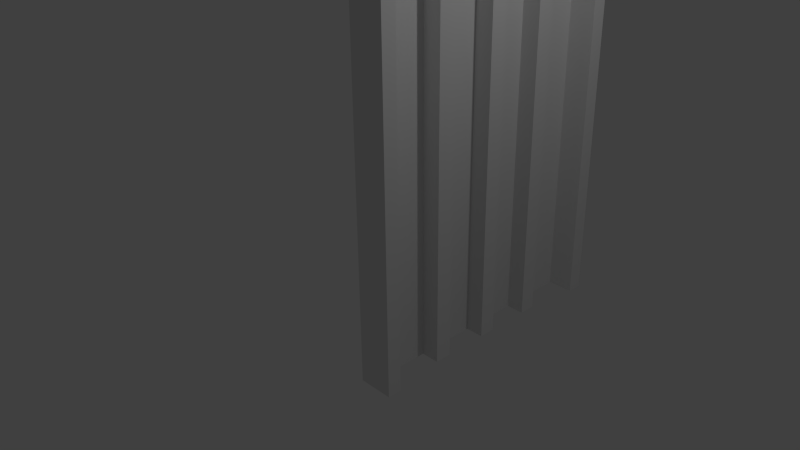 # Source: facade_2.blend  (saved by Blender 2.70.0; exported with 4.5.12 LTS)
import bpy
from mathutils import Matrix  # noqa: F401  (used for matrix-valued properties, if any)

bpy.ops.wm.read_factory_settings(use_empty=True)
scene = bpy.context.scene
scene.name = 'Scene'

# ---- collections
col_collection_1 = bpy.data.collections.new('Collection 1'); scene.collection.children.link(col_collection_1)

# ---- materials (node trees are filled in below, after node groups)
mat_material = bpy.data.materials.new('Material')
mat_material.alpha_threshold = 0.0
mat_material.use_transparent_shadow = False
mat_material.roughness = 0.5
mat_material.line_color = (0.0, 0.0, 0.0, 1.0)

# ---- material node trees

# ---- world
world_world = bpy.data.worlds.new('World'); scene.world = world_world
world_world.color = (0.05088, 0.05088, 0.05088)
world_world.use_sun_shadow = False
world_world.sun_shadow_jitter_overblur = 0.0
world_world.cycles.sampling_method = 'MANUAL'
world_world.cycles.sample_map_resolution = 256

# ---- cameras
cam_camera = bpy.data.cameras.new('Camera')
cam_camera.clip_end = 100.0
cam_camera.lens = 35.0
cam_camera.sensor_width = 32.0
cam_camera.sensor_height = 18.0
cam_camera.ortho_scale = 7.314
cam_camera.dof.focus_distance = 0.0
cam_camera.dof.aperture_fstop = 128.0

# ---- lights
light_lamp = bpy.data.lights.new('Lamp', 'POINT')
light_lamp.transmission_factor = 0.0
light_lamp.cutoff_distance = 30.0
light_lamp.energy = 100.0
light_lamp.shadow_buffer_clip_start = 1.001
light_lamp.shadow_soft_size = 0.1
light_lamp.shadow_maximum_resolution = 0.006
light_lamp.use_absolute_resolution = True
light_lamp.cycles.use_multiple_importance_sampling = False

# ---- meshes
me_cube = bpy.data.meshes.new('Cube')
me_cube.from_pydata([(1.0, 2.666, -1.0), (1.0, -1.0, -1.0), (0.887, -1.0, -1.0), (0.887, 2.666, -1.0), (1.0, 2.666, 11.62), (1.0, -1.0, 11.62), (0.887, -1.0, 11.62), (0.887, 2.666, 11.62), (1.0, 2.462, -1.0), (1.0, 1.759, -1.0), (1.0, 1.535, -1.0), (1.0, 0.9448, -1.0), (1.0, 0.7208, -1.0), (1.0, 0.1302, -1.0), (1.0, -0.0938, -1.0), (1.0, -0.8103, -1.0), (0.887, -0.5927, -1.0), (0.887, -0.1854, -1.0), (0.887, 0.2218, -1.0), (0.887, 0.6291, -1.0), (0.887, 1.036, -1.0), (0.887, 1.444, -1.0), (0.887, 1.851, -1.0), (0.887, 2.258, -1.0), (1.0, 2.258, 11.62), (1.0, 1.851, 11.62), (1.0, 1.444, 11.62), (1.0, 1.036, 11.62), (1.0, 0.6291, 11.62), (1.0, 0.2218, 11.62), (1.0, -0.1854, 11.62), (1.0, -0.5927, 11.62), (0.887, -0.5927, 11.62), (0.887, -0.1854, 11.62), (0.887, 0.2218, 11.62), (0.887, 0.6291, 11.62), (0.887, 1.036, 11.62), (0.887, 1.444, 11.62), (0.887, 1.851, 11.62), (0.887, 2.258, 11.62), (1.0, 2.666, -0.4262), (1.0, 2.666, 0.1476), (1.0, 2.666, 0.7214), (1.0, 2.666, 1.295), (1.0, 2.666, 1.869), (1.0, 2.666, 2.443), (1.0, 2.666, 3.017), (1.0, 2.666, 3.59), (1.0, 2.666, 4.164), (1.0, 2.666, 4.738), (1.0, 2.666, 5.312), (1.0, 2.666, 5.886), (1.0, 2.666, 6.459), (1.0, 2.666, 7.033), (1.0, 2.666, 10.64), (1.0, 2.666, 8.181), (1.0, 2.666, 8.755), (1.0, 2.666, 9.328), (1.0, 2.666, 9.902), (1.0, 2.666, 10.48), (1.0, 2.666, 11.05), (1.0, -1.0, -0.4262), (1.0, -1.0, 0.1476), (1.0, -1.0, 0.7214), (1.0, -1.0, 1.295), (1.0, -1.0, 1.869), (1.0, -1.0, 2.443), (1.0, -1.0, 3.017), (1.0, -1.0, 3.59), (1.0, -1.0, 4.164), (1.0, -1.0, 4.738), (1.0, -1.0, 5.312), (1.0, -1.0, 5.886), (1.0, -1.0, 6.459), (1.0, -1.0, 7.033), (1.0, -1.0, 10.64), (1.0, -1.0, 8.181), (1.0, -1.0, 8.755), (1.0, -1.0, 9.328), (1.0, -1.0, 9.902), (1.0, -1.0, 10.48), (1.0, -1.0, 11.05), (0.887, -1.0, -0.4262), (0.887, -1.0, 0.1476), (0.887, -1.0, 0.7214), (0.887, -1.0, 1.295), (0.887, -1.0, 1.869), (0.887, -1.0, 2.443), (0.887, -1.0, 3.017), (0.887, -1.0, 3.59), (0.887, -1.0, 4.164), (0.887, -1.0, 4.738), (0.887, -1.0, 5.312), (0.887, -1.0, 5.886), (0.887, -1.0, 6.459), (0.887, -1.0, 7.033), (0.887, -1.0, 7.607), (0.887, -1.0, 8.181), (0.887, -1.0, 8.755), (0.887, -1.0, 9.328), (0.887, -1.0, 9.902), (0.887, -1.0, 10.48), (0.887, -1.0, 11.05), (0.887, 2.666, -0.4262), (0.887, 2.666, 0.1476), (0.887, 2.666, 0.7214), (0.887, 2.666, 1.295), (0.887, 2.666, 1.869), (0.887, 2.666, 2.443), (0.887, 2.666, 3.017), (0.887, 2.666, 3.59), (0.887, 2.666, 4.164), (0.887, 2.666, 4.738), (0.887, 2.666, 5.312), (0.887, 2.666, 5.886), (0.887, 2.666, 6.459), (0.887, 2.666, 7.033), (0.887, 2.666, 7.607), (0.887, 2.666, 8.181), (0.887, 2.666, 8.755), (0.887, 2.666, 9.328), (0.887, 2.666, 9.902), (0.887, 2.666, 10.48), (0.887, 2.666, 11.05), (1.0, 2.462, 10.64), (1.0, 2.462, 7.033), (1.0, 2.462, 6.459), (1.0, 2.462, 5.886), (1.0, 2.462, 5.312), (1.0, 2.462, 4.738), (1.0, 2.462, 4.164), (1.0, 2.462, 3.59), (1.0, 2.462, 3.017), (1.0, 2.462, 2.443), (1.0, 2.462, 1.869), (1.0, 2.462, 1.295), (1.0, 2.462, 0.7214), (1.0, 2.462, 0.1476), (1.0, 2.462, -0.4262), (1.0, 1.759, 10.64), (1.0, 1.759, 7.033), (1.0, 1.759, 6.459), (1.0, 1.759, 5.886), (1.0, 1.759, 5.312), (1.0, 1.759, 4.738), (1.0, 1.759, 4.164), (1.0, 1.759, 3.59), (1.0, 1.759, 3.017), (1.0, 1.759, 2.443), (1.0, 1.759, 1.869), (1.0, 1.759, 1.295), (1.0, 1.759, 0.7214), (1.0, 1.759, 0.1476), (1.0, 1.759, -0.4262), (1.0, 1.535, 10.64), (1.0, 1.535, 7.033), (1.0, 1.535, 6.459), (1.0, 1.535, 5.886), (1.0, 1.535, 5.312), (1.0, 1.535, 4.738), (1.0, 1.535, 4.164), (1.0, 1.535, 3.59), (1.0, 1.535, 3.017), (1.0, 1.535, 2.443), (1.0, 1.535, 1.869), (1.0, 1.535, 1.295), (1.0, 1.535, 0.7214), (1.0, 1.535, 0.1476), (1.0, 1.535, -0.4262), (1.0, 0.9448, 10.64), (1.0, 0.9448, 7.033), (1.0, 0.9448, 6.459), (1.0, 0.9448, 5.886), (1.0, 0.9448, 5.312), (1.0, 0.9448, 4.738), (1.0, 0.9448, 4.164), (1.0, 0.9448, 3.59), (1.0, 0.9448, 3.017), (1.0, 0.9448, 2.443), (1.0, 0.9448, 1.869), (1.0, 0.9448, 1.295), (1.0, 0.9448, 0.7214), (1.0, 0.9448, 0.1476), (1.0, 0.9448, -0.4262), (1.0, 0.7208, 10.64), (1.0, 0.7208, 7.033), (1.0, 0.7208, 6.459), (1.0, 0.7208, 5.886), (1.0, 0.7208, 5.312), (1.0, 0.7208, 4.738), (1.0, 0.7208, 4.164), (1.0, 0.7208, 3.59), (1.0, 0.7208, 3.017), (1.0, 0.7208, 2.443), (1.0, 0.7208, 1.869), (1.0, 0.7208, 1.295), (1.0, 0.7208, 0.7214), (1.0, 0.7208, 0.1476), (1.0, 0.7208, -0.4262), (1.0, 0.1302, 10.64), (1.0, 0.1302, 7.033), (1.0, 0.1302, 6.459), (1.0, 0.1302, 5.886), (1.0, 0.1302, 5.312), (1.0, 0.1302, 4.738), (1.0, 0.1302, 4.164), (1.0, 0.1302, 3.59), (1.0, 0.1302, 3.017), (1.0, 0.1302, 2.443), (1.0, 0.1302, 1.869), (1.0, 0.1302, 1.295), (1.0, 0.1302, 0.7214), (1.0, 0.1302, 0.1476), (1.0, 0.1302, -0.4262), (1.0, -0.0938, 10.64), (1.0, -0.0938, 7.033), (1.0, -0.0938, 6.459), (1.0, -0.0938, 5.886), (1.0, -0.0938, 5.312), (1.0, -0.0938, 4.738), (1.0, -0.0938, 4.164), (1.0, -0.0938, 3.59), (1.0, -0.0938, 3.017), (1.0, -0.0938, 2.443), (1.0, -0.0938, 1.869), (1.0, -0.0938, 1.295), (1.0, -0.0938, 0.7214), (1.0, -0.0938, 0.1476), (1.0, -0.0938, -0.4262), (1.0, -0.8103, 10.64), (1.0, -0.8103, 7.033), (1.0, -0.8103, 6.459), (1.0, -0.8103, 5.886), (1.0, -0.8103, 5.312), (1.0, -0.8103, 4.738), (1.0, -0.8103, 4.164), (1.0, -0.8103, 3.59), (1.0, -0.8103, 3.017), (1.0, -0.8103, 2.443), (1.0, -0.8103, 1.869), (1.0, -0.8103, 1.295), (1.0, -0.8103, 0.7214), (1.0, -0.8103, 0.1476), (1.0, -0.8103, -0.4262), (1.349, 2.666, -1.0), (1.349, -1.0, -1.0), (1.349, 2.462, -1.0), (1.245, 1.759, -1.0), (1.245, 1.535, -1.0), (1.245, 0.9448, -1.0), (1.245, 0.7208, -1.0), (1.245, 0.1302, -1.0), (1.245, -0.0938, -1.0), (1.349, -0.8103, -1.0), (1.349, 2.666, -0.4262), (1.349, 2.666, 0.1476), (1.349, 2.666, 0.7214), (1.349, 2.666, 1.295), (1.349, 2.666, 1.869), (1.349, 2.666, 2.443), (1.349, 2.666, 3.017), (1.349, 2.666, 3.59), (1.349, 2.666, 4.164), (1.349, 2.666, 4.738), (1.349, 2.666, 5.312), (1.349, 2.666, 5.886), (1.349, 2.666, 6.459), (1.349, 2.666, 7.033), (1.349, 2.666, 7.607), (1.349, -1.0, -0.4262), (1.349, -1.0, 0.1476), (1.349, -1.0, 0.7214), (1.349, -1.0, 1.295), (1.349, -1.0, 1.869), (1.349, -1.0, 2.443), (1.349, -1.0, 3.017), (1.349, -1.0, 3.59), (1.349, -1.0, 4.164), (1.349, -1.0, 4.738), (1.349, -1.0, 5.312), (1.349, -1.0, 5.886), (1.349, -1.0, 6.459), (1.349, -1.0, 7.033), (1.349, -1.0, 7.607), (1.349, 2.462, 7.607), (1.349, 2.462, 7.033), (1.349, 2.462, 6.459), (1.349, 2.462, 5.886), (1.349, 2.462, 5.312), (1.349, 2.462, 4.738), (1.349, 2.462, 4.164), (1.349, 2.462, 3.59), (1.349, 2.462, 3.017), (1.349, 2.462, 2.443), (1.349, 2.462, 1.869), (1.349, 2.462, 1.295), (1.349, 2.462, 0.7214), (1.349, 2.462, 0.1476), (1.349, 2.462, -0.4262), (1.245, 1.759, 7.607), (1.245, 1.759, 7.033), (1.245, 1.759, 6.459), (1.245, 1.759, 5.886), (1.245, 1.759, 5.312), (1.245, 1.759, 4.738), (1.245, 1.759, 4.164), (1.245, 1.759, 3.59), (1.245, 1.759, 3.017), (1.245, 1.759, 2.443), (1.245, 1.759, 1.869), (1.245, 1.759, 1.295), (1.245, 1.759, 0.7214), (1.245, 1.759, 0.1476), (1.245, 1.759, -0.4262), (1.245, 1.535, 7.607), (1.245, 1.535, 7.033), (1.245, 1.535, 6.459), (1.245, 1.535, 5.886), (1.245, 1.535, 5.312), (1.245, 1.535, 4.738), (1.245, 1.535, 4.164), (1.245, 1.535, 3.59), (1.245, 1.535, 3.017), (1.245, 1.535, 2.443), (1.245, 1.535, 1.869), (1.245, 1.535, 1.295), (1.245, 1.535, 0.7214), (1.245, 1.535, 0.1476), (1.245, 1.535, -0.4262), (1.245, 0.9448, 7.607), (1.245, 0.9448, 7.033), (1.245, 0.9448, 6.459), (1.245, 0.9448, 5.886), (1.245, 0.9448, 5.312), (1.245, 0.9448, 4.738), (1.245, 0.9448, 4.164), (1.245, 0.9448, 3.59), (1.245, 0.9448, 3.017), (1.245, 0.9448, 2.443), (1.245, 0.9448, 1.869), (1.245, 0.9448, 1.295), (1.245, 0.9448, 0.7214), (1.245, 0.9448, 0.1476), (1.245, 0.9448, -0.4262), (1.245, 0.7208, 7.607), (1.245, 0.7208, 7.033), (1.245, 0.7208, 6.459), (1.245, 0.7208, 5.886), (1.245, 0.7208, 5.312), (1.245, 0.7208, 4.738), (1.245, 0.7208, 4.164), (1.245, 0.7208, 3.59), (1.245, 0.7208, 3.017), (1.245, 0.7208, 2.443), (1.245, 0.7208, 1.869), (1.245, 0.7208, 1.295), (1.245, 0.7208, 0.7214), (1.245, 0.7208, 0.1476), (1.245, 0.7208, -0.4262), (1.245, 0.1302, 7.607), (1.245, 0.1302, 7.033), (1.245, 0.1302, 6.459), (1.245, 0.1302, 5.886), (1.245, 0.1302, 5.312), (1.245, 0.1302, 4.738), (1.245, 0.1302, 4.164), (1.245, 0.1302, 3.59), (1.245, 0.1302, 3.017), (1.245, 0.1302, 2.443), (1.245, 0.1302, 1.869), (1.245, 0.1302, 1.295), (1.245, 0.1302, 0.7214), (1.245, 0.1302, 0.1476), (1.245, 0.1302, -0.4262), (1.245, -0.0938, 7.607), (1.245, -0.0938, 7.033), (1.245, -0.0938, 6.459), (1.245, -0.0938, 5.886), (1.245, -0.0938, 5.312), (1.245, -0.0938, 4.738), (1.245, -0.0938, 4.164), (1.245, -0.0938, 3.59), (1.245, -0.0938, 3.017), (1.245, -0.0938, 2.443), (1.245, -0.0938, 1.869), (1.245, -0.0938, 1.295), (1.245, -0.0938, 0.7214), (1.245, -0.0938, 0.1476), (1.245, -0.0938, -0.4262), (1.349, -0.8103, 7.607), (1.349, -0.8103, 7.033), (1.349, -0.8103, 6.459), (1.349, -0.8103, 5.886), (1.349, -0.8103, 5.312), (1.349, -0.8103, 4.738), (1.349, -0.8103, 4.164), (1.349, -0.8103, 3.59), (1.349, -0.8103, 3.017), (1.349, -0.8103, 2.443), (1.349, -0.8103, 1.869), (1.349, -0.8103, 1.295), (1.349, -0.8103, 0.7214), (1.349, -0.8103, 0.1476), (1.349, -0.8103, -0.4262)], [], [(15, 1, 2, 16), (31, 32, 6, 5), (81, 5, 6, 102), (40, 0, 3, 103), (0, 8, 23, 3), (8, 9, 22, 23), (9, 10, 21, 22), (10, 11, 20, 21), (11, 12, 19, 20), (12, 13, 18, 19), (13, 14, 17, 18), (14, 15, 16, 17), (4, 7, 39, 24), (24, 39, 38, 25), (25, 38, 37, 26), (26, 37, 36, 27), (27, 36, 35, 28), (28, 35, 34, 29), (29, 34, 33, 30), (30, 33, 32, 31), (74, 75, 76, 97, 96, 95), (1, 61, 82, 2), (61, 62, 83, 82), (62, 63, 84, 83), (63, 64, 85, 84), (64, 65, 86, 85), (65, 66, 87, 86), (66, 67, 88, 87), (67, 68, 89, 88), (68, 69, 90, 89), (69, 70, 91, 90), (70, 71, 92, 91), (71, 72, 93, 92), (72, 73, 94, 93), (73, 74, 95, 94), (76, 77, 98, 97), (77, 78, 99, 98), (78, 79, 100, 99), (79, 80, 101, 100), (80, 81, 102, 101), (4, 60, 123, 7), (60, 59, 122, 123), (59, 58, 121, 122), (58, 57, 120, 121), (57, 56, 119, 120), (56, 55, 118, 119), (53, 52, 115, 116), (52, 51, 114, 115), (51, 50, 113, 114), (50, 49, 112, 113), (49, 48, 111, 112), (48, 47, 110, 111), (47, 46, 109, 110), (46, 45, 108, 109), (45, 44, 107, 108), (44, 43, 106, 107), (43, 42, 105, 106), (42, 41, 104, 105), (41, 40, 103, 104), (14, 228, 227, 226, 225, 224, 223, 222, 221, 220, 219, 218, 217, 216, 215, 214, 229, 230, 231, 232, 233, 234, 235, 236, 237, 238, 239, 240, 241, 242, 243, 15), (8, 138, 137, 136, 135, 134, 133, 132, 131, 130, 129, 128, 127, 126, 125, 124, 139, 140, 141, 142, 143, 144, 145, 146, 147, 148, 149, 150, 151, 152, 153, 9), (10, 168, 167, 166, 165, 164, 163, 162, 161, 160, 159, 158, 157, 156, 155, 154, 169, 170, 171, 172, 173, 174, 175, 176, 177, 178, 179, 180, 181, 182, 183, 11), (12, 198, 197, 196, 195, 194, 193, 192, 191, 190, 189, 188, 187, 186, 185, 184, 199, 200, 201, 202, 203, 204, 205, 206, 207, 208, 209, 210, 211, 212, 213, 13), (242, 241, 240, 239, 238, 237, 236, 235, 234, 233, 232, 231, 230, 229, 389, 390, 391, 392, 393, 394, 395, 396, 397, 398, 399, 400, 401, 402, 403, 253, 15, 243), (244, 254, 255, 256, 257, 258, 259, 260, 261, 262, 263, 264, 265, 266, 267, 268, 284, 285, 286, 287, 288, 289, 290, 291, 292, 293, 294, 295, 296, 297, 298, 246), (247, 313, 312, 311, 310, 309, 308, 307, 306, 305, 304, 303, 302, 301, 300, 299, 314, 315, 316, 317, 318, 319, 320, 321, 322, 323, 324, 325, 326, 327, 328, 248), (249, 343, 342, 341, 340, 339, 338, 337, 336, 335, 334, 333, 332, 331, 330, 329, 344, 345, 346, 347, 348, 349, 350, 351, 352, 353, 354, 355, 356, 357, 358, 250), (251, 373, 372, 371, 370, 369, 368, 367, 366, 365, 364, 363, 362, 361, 360, 359, 374, 375, 376, 377, 378, 379, 380, 381, 382, 383, 384, 385, 386, 387, 388, 252), (253, 403, 402, 401, 400, 399, 398, 397, 396, 395, 394, 393, 392, 391, 390, 389, 283, 282, 281, 280, 279, 278, 277, 276, 275, 274, 273, 272, 271, 270, 269, 245), (46, 47, 261, 260), (12, 11, 249, 250), (74, 73, 281, 282), (61, 1, 245, 269), (47, 48, 262, 261), (75, 74, 282, 283), (62, 61, 269, 270), (48, 49, 263, 262), (14, 13, 251, 252), (63, 62, 270, 271), (49, 50, 264, 263), (64, 63, 271, 272), (200, 199, 359, 360, 361, 362, 363, 364, 365, 366, 367, 368, 369, 370, 371, 372, 373, 251, 13, 213, 212, 211, 210, 209, 208, 207, 206, 205, 204, 203, 202, 201), (50, 51, 265, 264), (65, 64, 272, 273), (51, 52, 266, 265), (54, 124, 284, 268), (66, 65, 273, 274), (143, 142, 141, 140, 139, 299, 300, 301, 302, 303, 304, 305, 306, 307, 308, 309, 310, 311, 312, 313, 247, 9, 153, 152, 151, 150, 149, 148, 147, 146, 145, 144), (52, 53, 267, 266), (0, 40, 254, 244), (67, 66, 274, 275), (185, 186, 187, 188, 189, 190, 191, 192, 193, 194, 195, 196, 197, 198, 12, 250, 358, 357, 356, 355, 354, 353, 352, 351, 350, 349, 348, 347, 346, 345, 344, 184), (53, 54, 268, 267), (40, 41, 255, 254), (139, 154, 314, 299), (68, 67, 275, 276), (156, 157, 158, 159, 160, 161, 162, 163, 164, 165, 166, 167, 168, 10, 248, 328, 327, 326, 325, 324, 323, 322, 321, 320, 319, 318, 317, 316, 315, 314, 154, 155), (41, 42, 256, 255), (229, 75, 283, 389), (69, 68, 276, 277), (227, 228, 14, 252, 388, 387, 386, 385, 384, 383, 382, 381, 380, 379, 378, 377, 376, 375, 374, 214, 215, 216, 217, 218, 219, 220, 221, 222, 223, 224, 225, 226), (42, 43, 257, 256), (8, 0, 244, 246), (169, 184, 344, 329), (70, 69, 277, 278), (43, 44, 258, 257), (71, 70, 278, 279), (1, 15, 253, 245), (44, 45, 259, 258), (10, 9, 247, 248), (199, 214, 374, 359), (72, 71, 279, 280), (45, 46, 260, 259), (73, 72, 280, 281), (116, 117, 118, 55, 53), (75, 54, 4, 5), (39, 7, 123, 122, 121, 120, 119, 118, 117, 116, 115, 114, 113, 112, 111, 110, 109, 108, 107, 106, 105, 104, 103, 3, 23, 22, 21, 20, 19, 18, 17, 16, 2, 82, 83, 84, 85, 86, 87, 88, 89, 90, 91, 92, 93, 94, 95, 96, 97, 98, 99, 100, 101, 102, 6, 32, 33, 34, 35, 36, 37, 38), (127, 128, 129, 130, 131, 132, 133, 134, 135, 136, 137, 138, 8, 246, 298, 297, 296, 295, 294, 293, 292, 291, 290, 289, 288, 287, 286, 285, 284, 124, 125, 126), (171, 170, 169, 329, 330, 331, 332, 333, 334, 335, 336, 337, 338, 339, 340, 341, 342, 343, 249, 11, 183, 182, 181, 180, 179, 178, 177, 176, 175, 174, 173, 172)])
me_cube.materials.append(mat_material)
me_cube.use_remesh_preserve_volume = False
me_cube.use_remesh_preserve_attributes = False
me_cube.use_mirror_vertex_groups = False
me_cube.update()

# ---- objects
ob_cube = bpy.data.objects.new('Cube', me_cube)
ob_lamp = bpy.data.objects.new('Lamp', light_lamp)
ob_camera = bpy.data.objects.new('Camera', cam_camera)

# ---- transforms, parenting, visibility, modifiers, constraints
ob_cube.location = (0.0, 0.0, 0.0)
ob_cube.lock_rotations_4d = False
ob_cube.empty_display_type = 'ARROWS'
ob_cube.lineart.crease_threshold = 0.0
ob_lamp.location = (4.076, 1.005, 5.904)
ob_lamp.rotation_euler = (0.6503, 0.05522, 1.866)
ob_lamp.lock_rotations_4d = False
ob_lamp.empty_display_type = 'ARROWS'
ob_lamp.color = (0.0, 0.0, 0.0, 0.0)
ob_lamp.lineart.crease_threshold = 0.0
ob_camera.location = (7.481, -6.508, 5.344)
ob_camera.rotation_euler = (1.109, 0.01082, 0.8149)
ob_camera.lock_rotations_4d = False
ob_camera.empty_display_type = 'ARROWS'
ob_camera.color = (0.0, 0.0, 0.0, 0.0)
ob_camera.display_type = 'WIRE'
ob_camera.lineart.crease_threshold = 0.0

# ---- collection membership
col_collection_1.objects.link(ob_cube)
col_collection_1.objects.link(ob_lamp)
col_collection_1.objects.link(ob_camera)

# ---- scene / render settings (as saved in the file)
scene.camera = ob_camera
scene.frame_start = 1; scene.frame_end = 250; scene.frame_set(1)
scene.render.engine = 'BLENDER_EEVEE_NEXT'
scene.render.resolution_percentage = 50
scene.render.dither_intensity = 0.0
scene.cycles.use_denoising = False
scene.cycles.samples = 10
scene.cycles.sampling_pattern = 'TABULATED_SOBOL'
scene.cycles.light_sampling_threshold = 0.0
scene.cycles.use_adaptive_sampling = False
scene.cycles.use_light_tree = False
scene.cycles.blur_glossy = 0.0
scene.cycles.volume_bounces = 1
scene.cycles.pixel_filter_type = 'GAUSSIAN'
scene.cycles.sample_clamp_indirect = 0.0
scene.view_settings.view_transform = 'Standard'
bpy.context.view_layer.update()
